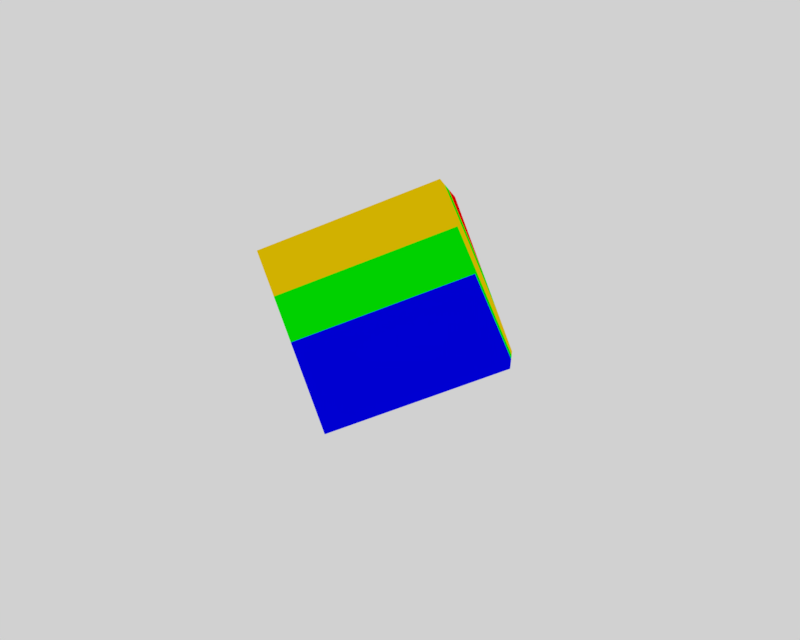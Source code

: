 # Source: camera_objrot.blend  (saved by Blender 2.79.0; exported with 4.5.12 LTS)
import bpy
from mathutils import Matrix  # noqa: F401  (used for matrix-valued properties, if any)

bpy.ops.wm.read_factory_settings(use_empty=True)
scene = bpy.context.scene
scene.name = 'Scene'

# ---- collections
col_collection_1 = bpy.data.collections.new('Collection 1'); scene.collection.children.link(col_collection_1)

# ---- materials (node trees are filled in below, after node groups)
mat_material_004 = bpy.data.materials.new('Material.004')
mat_material_004.alpha_threshold = 0.0
mat_material_004.use_transparent_shadow = False
mat_material_004.diffuse_color = (0.0, 1.0, 0.0, 1.0)
mat_material_004.roughness = 0.5
mat_material_005 = bpy.data.materials.new('Material.005')
mat_material_005.alpha_threshold = 0.0
mat_material_005.use_transparent_shadow = False
mat_material_005.diffuse_color = (0.0, 0.0, 1.0, 1.0)
mat_material_005.roughness = 0.5
mat_material_006 = bpy.data.materials.new('Material.006')
mat_material_006.alpha_threshold = 0.0
mat_material_006.use_transparent_shadow = False
mat_material_006.diffuse_color = (1.0, 0.0, 0.0, 1.0)
mat_material_006.roughness = 0.5
mat_material_007 = bpy.data.materials.new('Material.007')
mat_material_007.alpha_threshold = 0.0
mat_material_007.use_transparent_shadow = False
mat_material_007.diffuse_color = (1.0, 0.6907, 0.0, 1.0)
mat_material_007.roughness = 0.5

# ---- material node trees

# ---- world
world_world = bpy.data.worlds.new('World'); scene.world = world_world
world_world.color = (0.6383, 0.6383, 0.6383)
world_world.use_sun_shadow = False
world_world.sun_shadow_jitter_overblur = 0.0
world_world.cycles.sampling_method = 'MANUAL'

# ---- cameras
cam_camera = bpy.data.cameras.new('Camera')
cam_camera.clip_end = 100.0
cam_camera.lens = 35.0
cam_camera.sensor_width = 32.0
cam_camera.sensor_height = 18.0
cam_camera.ortho_scale = 7.314
cam_camera.dof.focus_distance = 0.0
cam_camera.dof.aperture_fstop = 128.0

# ---- lights
light_lamp = bpy.data.lights.new('Lamp', 'POINT')
light_lamp.transmission_factor = 0.0
light_lamp.cutoff_distance = 30.0
light_lamp.energy = 100.0
light_lamp.shadow_buffer_clip_start = 1.001
light_lamp.shadow_soft_size = 0.1
light_lamp.shadow_maximum_resolution = 0.006
light_lamp.use_absolute_resolution = True

# ---- meshes
me_cube = bpy.data.meshes.new('Cube')
me_cube.from_pydata([(-1.0, -1.0, -1.0), (-1.0, -1.0, 1.0), (-1.0, 1.0, -1.0), (-1.0, 1.0, 1.0), (1.0, -1.0, -1.0), (1.0, -1.0, 1.0), (1.0, 1.0, -1.0), (1.0, 1.0, 1.0), (-1.0, 0.0, -1.0), (-1.0, -1.0, 0.0), (-1.0, 0.0, 1.0), (-1.0, 1.0, 0.0), (0.0, 1.0, -1.0), (0.0, 1.0, 1.0), (1.0, 1.0, 0.0), (1.0, 0.0, -1.0), (1.0, 0.0, 1.0), (1.0, -1.0, 0.0), (0.0, -1.0, -1.0), (0.0, -1.0, 1.0), (0.0, 0.0, -1.0), (0.0, -1.0, 0.0), (1.0, 0.0, 0.0), (0.0, 1.0, 0.0), (-1.0, 0.0, 0.0), (-0.5, -1.0, -0.5), (1.0, 1.0, -0.5), (-1.0, 1.0, 0.5), (0.5, 1.0, -1.0), (-0.5, 1.0, 1.0), (0.5, 1.0, 0.0), (-0.5, 1.0, 0.0), (0.0, 1.0, -0.5), (0.0, 1.0, 0.5), (0.5, 1.0, -0.5), (-0.5, 1.0, 0.5), (-0.5, 1.0, -0.5), (0.5, 1.0, 0.5), (-1.0, -1.0, 0.5), (-1.0, 0.5, 1.0), (-1.0, -0.5, 1.0), (-1.0, 0.5, 0.0), (-1.0, -0.5, 0.0), (-1.0, 0.0, 0.5), (-1.0, -0.5, 0.5), (-1.0, 0.5, 0.5), (-1.0, 1.0, 0.5), (-1.0, 0.75, 1.0), (-0.25, 1.0, 1.0), (-0.75, 1.0, 1.0), (-1.0, 0.25, 1.0), (-1.0, 0.0, 1.0), (0.0, -1.0, 1.0), (1.0, 0.0, 1.0), (0.0, 1.0, 1.0), (0.0, 0.0, 1.0), (-1.0, -0.5, 1.0), (0.5, -1.0, 1.0), (1.0, 0.5, 1.0), (-0.5, 1.0, 1.0), (-1.0, 0.5, 1.0), (-0.5, -1.0, 1.0), (1.0, -0.5, 1.0), (0.5, 1.0, 1.0), (0.5, 0.0, 1.0), (-0.5, 0.0, 1.0), (0.0, 0.5, 1.0), (0.0, -0.5, 1.0), (-0.5, -0.5, 1.0), (-0.5, 0.5, 1.0), (0.5, 0.5, 1.0), (0.5, -0.5, 1.0), (1.0, 1.0, -0.75), (0.5, 1.0, -1.0), (1.0, 0.5, 0.0), (1.0, -1.0, -0.5), (1.0, 1.0, -0.25), (1.0, 1.0, -0.5), (1.0, 0.5, -1.0), (1.0, 0.0, -0.5), (1.0, 0.5, 0.0), (1.0, 0.5, -0.5), (1.0, -0.5, -1.0), (1.0, -0.5, 0.0), (1.0, 0.0, -0.5), (1.0, -0.5, -0.5), (0.5, -1.0, -1.0), (0.0, 0.0, -1.0), (1.0, 0.0, -1.0), (0.5, 0.0, -1.0), (0.75, 1.0, -1.0), (0.75, -1.0, -1.0), (0.0, 0.5, -1.0), (1.0, -0.5, -1.0), (0.25, 1.0, -1.0), (0.25, -1.0, -1.0), (0.0, -0.5, -1.0), (1.0, 0.5, -1.0), (0.25, 0.0, -1.0), (0.75, 0.0, -1.0), (0.5, 0.5, -1.0), (0.5, -0.5, -1.0), (0.75, -0.5, -1.0), (0.75, 0.5, -1.0), (0.25, -0.5, -1.0), (0.25, 0.5, -1.0), (-0.5, -1.0, 0.0), (-1.0, -1.0, 0.5), (-0.5, -1.0, 1.0), (0.0, -1.0, 0.5), (-0.5, -1.0, 0.5), (0.5, -1.0, 0.0), (0.0, -1.0, -0.5), (1.0, -1.0, -0.5), (0.5, -1.0, -1.0), (0.5, -1.0, -0.5)], [], [(3, 46, 39, 47), (13, 7, 14, 37), (22, 16, 5, 17, 83), (98, 92, 105), (20, 18, 0), (2, 12, 20, 8), (95, 96, 104), (9, 0, 25), (21, 112, 115), (78, 79, 81), (7, 16, 22), (23, 30, 34), (2, 11, 36, 12), (3, 49, 29), (24, 41, 11, 2), (0, 9, 42, 24, 8), (1, 40, 44), (14, 7, 22, 74), (12, 32, 28), (11, 27, 31), (8, 24, 2), (9, 38, 42), (8, 20, 0), (0, 18, 25), (23, 32, 31), (23, 33, 30), (17, 5, 19), (111, 109, 21), (30, 37, 14), (30, 33, 37), (33, 13, 37), (31, 36, 11), (31, 32, 36), (32, 12, 36), (31, 35, 23), (31, 27, 35), (27, 3, 35), (28, 34, 6), (28, 32, 34), (32, 23, 34), (35, 33, 23), (35, 29, 33), (29, 48, 13, 33), (34, 26, 72, 6), (34, 30, 26), (30, 14, 76, 26), (24, 43, 41), (41, 45, 11), (41, 43, 45), (43, 10, 45), (42, 44, 24), (42, 38, 44), (38, 1, 44), (44, 43, 24), (44, 40, 43), (40, 10, 43), (39, 45, 10, 50), (39, 46, 45), (46, 11, 45), (35, 3, 29), (57, 62, 71), (64, 58, 70), (65, 66, 69), (61, 67, 68), (68, 55, 65), (56, 65, 51), (1, 68, 56), (69, 54, 59), (60, 59, 3), (51, 69, 60), (70, 7, 63), (66, 63, 54), (55, 70, 66), (71, 53, 64), (67, 64, 55), (52, 71, 67), (57, 5, 62), (64, 53, 58), (65, 55, 66), (61, 52, 67), (68, 67, 55), (56, 68, 65), (1, 61, 68), (69, 66, 54), (60, 69, 59), (51, 65, 69), (70, 58, 7), (66, 70, 63), (55, 64, 70), (71, 62, 53), (67, 71, 64), (52, 57, 71), (81, 22, 80), (77, 80, 14), (6, 81, 77), (78, 15, 79), (81, 79, 22), (77, 81, 80), (6, 78, 81), (82, 84, 85), (85, 22, 83), (75, 83, 17), (4, 85, 75), (82, 15, 84), (85, 84, 22), (75, 85, 83), (4, 82, 85), (99, 100, 103), (91, 101, 102), (102, 89, 99), (93, 99, 88), (4, 102, 93), (103, 73, 90), (97, 90, 6), (88, 103, 97), (104, 87, 98), (101, 98, 89), (86, 104, 101), (105, 12, 94), (100, 94, 73), (89, 105, 100), (98, 87, 92), (95, 18, 96), (99, 89, 100), (91, 86, 101), (102, 101, 89), (93, 102, 99), (4, 91, 102), (103, 100, 73), (97, 103, 90), (88, 99, 103), (104, 96, 87), (101, 104, 98), (86, 95, 104), (105, 92, 12), (100, 105, 94), (89, 98, 105), (1, 107, 110), (52, 108, 109), (109, 110, 21), (109, 108, 110), (108, 1, 110), (110, 106, 21), (110, 107, 106), (107, 9, 106), (17, 111, 113), (113, 115, 4), (113, 111, 115), (111, 21, 115), (115, 114, 4), (115, 112, 114), (112, 18, 114), (106, 112, 21), (17, 52, 109, 111), (9, 18, 112, 106)])
me_cube.polygons.foreach_set('material_index', [3, 1, 1, 0, 2, 2, 0, 2, 3, 3, 1, 3, 2, 0, 2, 2, 3, 1, 0, 0, 2, 0, 2, 2, 3, 3, 1, 3, 0, 0, 0, 0, 0, 0, 3, 3, 3, 3, 3, 3, 3, 3, 0, 3, 3, 0, 0, 0, 0, 3, 0, 0, 3, 0, 3, 3, 3, 3, 0, 3, 1, 1, 0, 0, 0, 3, 3, 0, 3, 3, 1, 1, 1, 1, 1, 1, 1, 1, 0, 0, 0, 3, 3, 0, 3, 3, 1, 1, 1, 1, 1, 1, 0, 0, 3, 3, 0, 0, 3, 3, 0, 0, 3, 3, 0, 0, 3, 3, 3, 3, 3, 3, 3, 3, 3, 0, 0, 0, 0, 0, 0, 0, 0, 3, 3, 3, 3, 3, 3, 3, 3, 0, 0, 0, 0, 0, 0, 3, 0, 3, 3, 3, 3, 3, 0, 0, 3, 3, 3, 3, 3, 0, 3, 0, 0])
me_cube.materials.append(mat_material_004)
me_cube.materials.append(mat_material_005)
me_cube.materials.append(mat_material_006)
me_cube.materials.append(mat_material_007)
me_cube.use_remesh_preserve_volume = False
me_cube.use_remesh_preserve_attributes = False
me_cube.use_mirror_vertex_groups = False
me_cube.update()

# ---- objects
ob_cube = bpy.data.objects.new('Cube', me_cube)
ob_lamp = bpy.data.objects.new('Lamp', light_lamp)
ob_camera = bpy.data.objects.new('Camera', cam_camera)

# ---- transforms, parenting, visibility, modifiers, constraints
ob_cube.location = (-0.05057, -0.2242, -2.491)
ob_cube.rotation_euler = (8.0, 7.5, 0.0)
ob_cube.lineart.crease_threshold = 0.0
_m = ob_cube.modifiers.new('Triangulate', 'TRIANGULATE')
_m.quad_method = 'FIXED'
_m.ngon_method = 'CLIP'
ob_lamp.location = (-1.0, 0.0, 0.0)
ob_lamp.rotation_euler = (0.6503, 0.05522, 1.866)
ob_lamp.lock_rotations_4d = False
ob_lamp.empty_display_type = 'ARROWS'
ob_lamp.color = (0.0, 0.0, 0.0, 0.0)
ob_lamp.lineart.crease_threshold = 0.0
ob_camera.location = (0.0, -10.0, -2.657)
ob_camera.rotation_euler = (1.571, 0.0, 0.0)
ob_camera.lock_rotations_4d = False
ob_camera.empty_display_type = 'ARROWS'
ob_camera.color = (0.0, 0.0, 0.0, 0.0)
ob_camera.display_type = 'WIRE'
ob_camera.lineart.crease_threshold = 0.0

# ---- collection membership
col_collection_1.objects.link(ob_cube)
col_collection_1.objects.link(ob_lamp)
col_collection_1.objects.link(ob_camera)

# ---- scene / render settings (as saved in the file)
scene.camera = ob_camera
scene.frame_start = 10; scene.frame_end = 50; scene.frame_set(50)
scene.render.engine = 'BLENDER_EEVEE_NEXT'
scene.render.resolution_x = 160
scene.render.resolution_y = 128
scene.render.dither_intensity = 0.0
scene.render.use_freestyle = True
scene.render.line_thickness = 1.2
scene.cycles.use_denoising = False
scene.cycles.samples = 128
scene.cycles.sampling_pattern = 'TABULATED_SOBOL'
scene.cycles.use_adaptive_sampling = False
scene.cycles.use_light_tree = False
scene.cycles.blur_glossy = 0.0
scene.cycles.sample_clamp_indirect = 0.0
scene.view_settings.view_transform = 'Standard'
bpy.context.view_layer.update()
